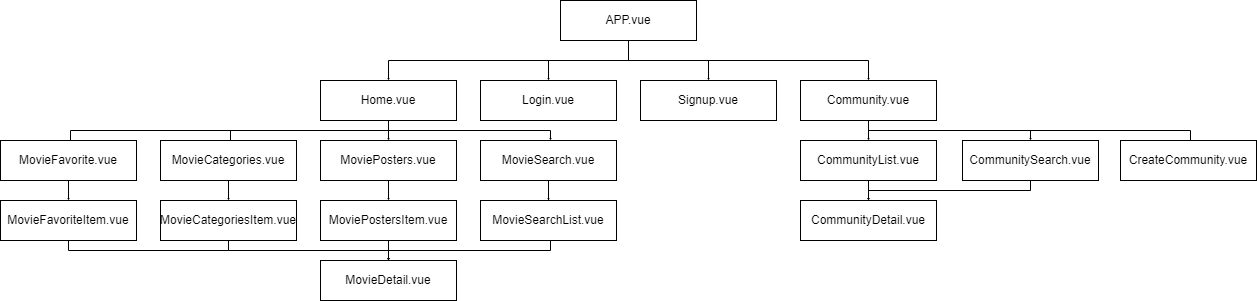

The diagram above was exported from draw.io. Its source (the exported page's mxGraphModel, read from the mxfile embedded in the PNG):
<mxGraphModel dx="227" dy="325" grid="1" gridSize="10" guides="1" tooltips="1" connect="1" arrows="1" fold="1" page="1" pageScale="1" pageWidth="827" pageHeight="583" background="#ffffff" math="0" shadow="0">
  <root>
    <mxCell id="0" />
    <mxCell id="1" parent="0" />
    <mxCell id="6kW-p3zHA0yLczoy1EZH-5" style="edgeStyle=orthogonalEdgeStyle;rounded=0;orthogonalLoop=1;jettySize=auto;html=1;exitX=0.5;exitY=1;exitDx=0;exitDy=0;fontSize=12;endSize=0;jumpSize=6;" parent="1" source="QLgRiPFnWxN43R3BsJHL-1" target="QLgRiPFnWxN43R3BsJHL-3" edge="1">
      <mxGeometry relative="1" as="geometry" />
    </mxCell>
    <mxCell id="6kW-p3zHA0yLczoy1EZH-8" style="edgeStyle=orthogonalEdgeStyle;rounded=0;jumpSize=6;orthogonalLoop=1;jettySize=auto;html=1;exitX=0.5;exitY=1;exitDx=0;exitDy=0;entryX=0.5;entryY=0;entryDx=0;entryDy=0;fontSize=12;endSize=0;" parent="1" source="QLgRiPFnWxN43R3BsJHL-1" target="QLgRiPFnWxN43R3BsJHL-4" edge="1">
      <mxGeometry relative="1" as="geometry" />
    </mxCell>
    <mxCell id="6kW-p3zHA0yLczoy1EZH-9" style="edgeStyle=orthogonalEdgeStyle;rounded=0;jumpSize=6;orthogonalLoop=1;jettySize=auto;html=1;exitX=0.5;exitY=1;exitDx=0;exitDy=0;fontSize=12;endSize=0;" parent="1" source="QLgRiPFnWxN43R3BsJHL-1" target="QLgRiPFnWxN43R3BsJHL-7" edge="1">
      <mxGeometry relative="1" as="geometry" />
    </mxCell>
    <mxCell id="6kW-p3zHA0yLczoy1EZH-41" style="edgeStyle=orthogonalEdgeStyle;rounded=0;jumpSize=6;orthogonalLoop=1;jettySize=auto;html=1;exitX=0.5;exitY=1;exitDx=0;exitDy=0;entryX=0.5;entryY=0;entryDx=0;entryDy=0;fontSize=12;endSize=0;" parent="1" source="QLgRiPFnWxN43R3BsJHL-1" target="QLgRiPFnWxN43R3BsJHL-14" edge="1">
      <mxGeometry relative="1" as="geometry" />
    </mxCell>
    <mxCell id="QLgRiPFnWxN43R3BsJHL-1" value="&lt;font style=&quot;font-size: 12px;&quot;&gt;APP.vue&lt;/font&gt;" style="rounded=0;whiteSpace=wrap;html=1;" parent="1" vertex="1">
      <mxGeometry x="760" y="150" width="136" height="40" as="geometry" />
    </mxCell>
    <mxCell id="6kW-p3zHA0yLczoy1EZH-1" style="edgeStyle=none;rounded=0;orthogonalLoop=1;jettySize=auto;html=1;exitX=0.5;exitY=0;exitDx=0;exitDy=0;entryX=0.5;entryY=1;entryDx=0;entryDy=0;fontSize=12;strokeColor=none;" parent="1" source="QLgRiPFnWxN43R3BsJHL-3" target="QLgRiPFnWxN43R3BsJHL-1" edge="1">
      <mxGeometry relative="1" as="geometry" />
    </mxCell>
    <mxCell id="QLgRiPFnWxN43R3BsJHL-3" value="&lt;font style=&quot;font-size: 12px;&quot;&gt;Login.vue&lt;/font&gt;" style="rounded=0;whiteSpace=wrap;html=1;" parent="1" vertex="1">
      <mxGeometry x="680" y="230" width="136" height="40" as="geometry" />
    </mxCell>
    <mxCell id="6kW-p3zHA0yLczoy1EZH-11" style="edgeStyle=orthogonalEdgeStyle;rounded=0;jumpSize=6;orthogonalLoop=1;jettySize=auto;html=1;exitX=0.5;exitY=1;exitDx=0;exitDy=0;entryX=0.5;entryY=0;entryDx=0;entryDy=0;fontSize=12;endSize=0;" parent="1" source="QLgRiPFnWxN43R3BsJHL-4" target="QLgRiPFnWxN43R3BsJHL-11" edge="1">
      <mxGeometry relative="1" as="geometry" />
    </mxCell>
    <mxCell id="6kW-p3zHA0yLczoy1EZH-35" style="edgeStyle=orthogonalEdgeStyle;rounded=0;jumpSize=6;orthogonalLoop=1;jettySize=auto;html=1;exitX=0.5;exitY=1;exitDx=0;exitDy=0;entryX=0.5;entryY=0;entryDx=0;entryDy=0;fontSize=12;endSize=0;" parent="1" source="QLgRiPFnWxN43R3BsJHL-4" target="QLgRiPFnWxN43R3BsJHL-12" edge="1">
      <mxGeometry relative="1" as="geometry">
        <Array as="points">
          <mxPoint x="588" y="280" />
          <mxPoint x="430" y="280" />
        </Array>
      </mxGeometry>
    </mxCell>
    <mxCell id="6kW-p3zHA0yLczoy1EZH-36" style="edgeStyle=orthogonalEdgeStyle;rounded=0;jumpSize=6;orthogonalLoop=1;jettySize=auto;html=1;exitX=0.5;exitY=1;exitDx=0;exitDy=0;entryX=0.5;entryY=0;entryDx=0;entryDy=0;fontSize=12;endSize=0;" parent="1" source="QLgRiPFnWxN43R3BsJHL-4" target="QLgRiPFnWxN43R3BsJHL-13" edge="1">
      <mxGeometry relative="1" as="geometry">
        <Array as="points">
          <mxPoint x="588" y="280" />
          <mxPoint x="270" y="280" />
        </Array>
      </mxGeometry>
    </mxCell>
    <mxCell id="6kW-p3zHA0yLczoy1EZH-42" style="edgeStyle=orthogonalEdgeStyle;rounded=0;jumpSize=6;orthogonalLoop=1;jettySize=auto;html=1;exitX=0.5;exitY=1;exitDx=0;exitDy=0;fontSize=12;endSize=0;" parent="1" source="QLgRiPFnWxN43R3BsJHL-4" target="6kW-p3zHA0yLczoy1EZH-26" edge="1">
      <mxGeometry relative="1" as="geometry">
        <Array as="points">
          <mxPoint x="588" y="280" />
          <mxPoint x="750" y="280" />
        </Array>
      </mxGeometry>
    </mxCell>
    <mxCell id="QLgRiPFnWxN43R3BsJHL-4" value="&lt;font style=&quot;font-size: 12px;&quot;&gt;Home.vue&lt;/font&gt;" style="rounded=0;whiteSpace=wrap;html=1;" parent="1" vertex="1">
      <mxGeometry x="520" y="230" width="136" height="40" as="geometry" />
    </mxCell>
    <mxCell id="QLgRiPFnWxN43R3BsJHL-6" value="&lt;font style=&quot;font-size: 12px;&quot;&gt;MovieDetail.vue&lt;/font&gt;" style="rounded=0;whiteSpace=wrap;html=1;" parent="1" vertex="1">
      <mxGeometry x="520" y="410" width="136" height="40" as="geometry" />
    </mxCell>
    <mxCell id="6kW-p3zHA0yLczoy1EZH-17" style="edgeStyle=orthogonalEdgeStyle;rounded=0;jumpSize=6;orthogonalLoop=1;jettySize=auto;html=1;exitX=0.5;exitY=1;exitDx=0;exitDy=0;entryX=0.5;entryY=0;entryDx=0;entryDy=0;fontSize=12;endSize=0;" parent="1" source="QLgRiPFnWxN43R3BsJHL-7" target="QLgRiPFnWxN43R3BsJHL-8" edge="1">
      <mxGeometry relative="1" as="geometry" />
    </mxCell>
    <mxCell id="6kW-p3zHA0yLczoy1EZH-18" style="edgeStyle=orthogonalEdgeStyle;rounded=0;jumpSize=6;orthogonalLoop=1;jettySize=auto;html=1;exitX=0.5;exitY=1;exitDx=0;exitDy=0;entryX=0.5;entryY=0;entryDx=0;entryDy=0;fontSize=12;endSize=0;" parent="1" source="QLgRiPFnWxN43R3BsJHL-7" target="QLgRiPFnWxN43R3BsJHL-10" edge="1">
      <mxGeometry relative="1" as="geometry">
        <Array as="points">
          <mxPoint x="1068" y="280" />
          <mxPoint x="1390" y="280" />
          <mxPoint x="1390" y="290" />
        </Array>
      </mxGeometry>
    </mxCell>
    <mxCell id="6kW-p3zHA0yLczoy1EZH-32" style="edgeStyle=orthogonalEdgeStyle;rounded=0;jumpSize=6;orthogonalLoop=1;jettySize=auto;html=1;exitX=0.5;exitY=1;exitDx=0;exitDy=0;entryX=0.5;entryY=0;entryDx=0;entryDy=0;fontSize=12;endSize=0;" parent="1" source="QLgRiPFnWxN43R3BsJHL-7" target="6kW-p3zHA0yLczoy1EZH-31" edge="1">
      <mxGeometry relative="1" as="geometry">
        <Array as="points">
          <mxPoint x="1068" y="280" />
          <mxPoint x="1230" y="280" />
        </Array>
      </mxGeometry>
    </mxCell>
    <mxCell id="QLgRiPFnWxN43R3BsJHL-7" value="&lt;font style=&quot;font-size: 12px;&quot;&gt;Community.vue&lt;/font&gt;" style="rounded=0;whiteSpace=wrap;html=1;" parent="1" vertex="1">
      <mxGeometry x="1000" y="230" width="136" height="40" as="geometry" />
    </mxCell>
    <mxCell id="6kW-p3zHA0yLczoy1EZH-19" style="edgeStyle=orthogonalEdgeStyle;rounded=0;jumpSize=6;orthogonalLoop=1;jettySize=auto;html=1;exitX=0.5;exitY=1;exitDx=0;exitDy=0;entryX=0.5;entryY=0;entryDx=0;entryDy=0;fontSize=12;endSize=0;" parent="1" source="QLgRiPFnWxN43R3BsJHL-8" target="QLgRiPFnWxN43R3BsJHL-9" edge="1">
      <mxGeometry relative="1" as="geometry" />
    </mxCell>
    <mxCell id="QLgRiPFnWxN43R3BsJHL-8" value="&lt;font style=&quot;font-size: 12px;&quot;&gt;CommunityList.vue&lt;/font&gt;" style="rounded=0;whiteSpace=wrap;html=1;" parent="1" vertex="1">
      <mxGeometry x="1000" y="290" width="136" height="40" as="geometry" />
    </mxCell>
    <mxCell id="QLgRiPFnWxN43R3BsJHL-9" value="&lt;font style=&quot;font-size: 12px;&quot;&gt;CommunityDetail.vue&lt;/font&gt;" style="rounded=0;whiteSpace=wrap;html=1;" parent="1" vertex="1">
      <mxGeometry x="1000" y="350" width="136" height="40" as="geometry" />
    </mxCell>
    <mxCell id="QLgRiPFnWxN43R3BsJHL-10" value="&lt;font style=&quot;font-size: 12px;&quot;&gt;CreateCommunity.vue&lt;/font&gt;" style="rounded=0;whiteSpace=wrap;html=1;" parent="1" vertex="1">
      <mxGeometry x="1320" y="290" width="136" height="40" as="geometry" />
    </mxCell>
    <mxCell id="6kW-p3zHA0yLczoy1EZH-48" style="edgeStyle=orthogonalEdgeStyle;rounded=0;jumpSize=6;orthogonalLoop=1;jettySize=auto;html=1;exitX=0.5;exitY=1;exitDx=0;exitDy=0;entryX=0.5;entryY=0;entryDx=0;entryDy=0;fontSize=12;endSize=0;" parent="1" source="QLgRiPFnWxN43R3BsJHL-11" target="6kW-p3zHA0yLczoy1EZH-45" edge="1">
      <mxGeometry relative="1" as="geometry" />
    </mxCell>
    <mxCell id="QLgRiPFnWxN43R3BsJHL-11" value="&lt;font style=&quot;font-size: 12px;&quot;&gt;MoviePosters.vue&lt;/font&gt;" style="rounded=0;whiteSpace=wrap;html=1;" parent="1" vertex="1">
      <mxGeometry x="520" y="290" width="136" height="40" as="geometry" />
    </mxCell>
    <mxCell id="6kW-p3zHA0yLczoy1EZH-47" style="edgeStyle=orthogonalEdgeStyle;rounded=0;jumpSize=6;orthogonalLoop=1;jettySize=auto;html=1;exitX=0.5;exitY=1;exitDx=0;exitDy=0;entryX=0.5;entryY=0;entryDx=0;entryDy=0;fontSize=12;endSize=0;" parent="1" source="QLgRiPFnWxN43R3BsJHL-12" target="6kW-p3zHA0yLczoy1EZH-44" edge="1">
      <mxGeometry relative="1" as="geometry" />
    </mxCell>
    <mxCell id="QLgRiPFnWxN43R3BsJHL-12" value="&lt;font style=&quot;font-size: 12px;&quot;&gt;MovieCategories.vue&lt;/font&gt;" style="rounded=0;whiteSpace=wrap;html=1;" parent="1" vertex="1">
      <mxGeometry x="360" y="290" width="136" height="40" as="geometry" />
    </mxCell>
    <mxCell id="6kW-p3zHA0yLczoy1EZH-46" style="edgeStyle=orthogonalEdgeStyle;rounded=0;jumpSize=6;orthogonalLoop=1;jettySize=auto;html=1;exitX=0.5;exitY=1;exitDx=0;exitDy=0;entryX=0.5;entryY=0;entryDx=0;entryDy=0;fontSize=12;endSize=0;" parent="1" source="QLgRiPFnWxN43R3BsJHL-13" target="6kW-p3zHA0yLczoy1EZH-43" edge="1">
      <mxGeometry relative="1" as="geometry" />
    </mxCell>
    <mxCell id="QLgRiPFnWxN43R3BsJHL-13" value="&lt;font style=&quot;font-size: 12px;&quot;&gt;MovieFavorite.vue&lt;/font&gt;" style="rounded=0;whiteSpace=wrap;html=1;" parent="1" vertex="1">
      <mxGeometry x="200" y="290" width="136" height="40" as="geometry" />
    </mxCell>
    <mxCell id="QLgRiPFnWxN43R3BsJHL-14" value="&lt;font style=&quot;font-size: 12px;&quot;&gt;Signup.vue&lt;/font&gt;" style="rounded=0;whiteSpace=wrap;html=1;" parent="1" vertex="1">
      <mxGeometry x="840" y="230" width="136" height="40" as="geometry" />
    </mxCell>
    <mxCell id="6kW-p3zHA0yLczoy1EZH-30" style="edgeStyle=orthogonalEdgeStyle;rounded=0;jumpSize=6;orthogonalLoop=1;jettySize=auto;html=1;exitX=0.5;exitY=1;exitDx=0;exitDy=0;fontSize=12;endSize=0;" parent="1" source="6kW-p3zHA0yLczoy1EZH-26" target="6kW-p3zHA0yLczoy1EZH-29" edge="1">
      <mxGeometry relative="1" as="geometry" />
    </mxCell>
    <mxCell id="6kW-p3zHA0yLczoy1EZH-26" value="&lt;font style=&quot;font-size: 12px;&quot;&gt;MovieSearch.vue&lt;/font&gt;" style="rounded=0;whiteSpace=wrap;html=1;fontSize=12;" parent="1" vertex="1">
      <mxGeometry x="680" y="290" width="136" height="40" as="geometry" />
    </mxCell>
    <mxCell id="6kW-p3zHA0yLczoy1EZH-33" style="edgeStyle=orthogonalEdgeStyle;rounded=0;jumpSize=6;orthogonalLoop=1;jettySize=auto;html=1;exitX=0.5;exitY=1;exitDx=0;exitDy=0;entryX=0.5;entryY=0;entryDx=0;entryDy=0;fontSize=12;endSize=0;" parent="1" source="6kW-p3zHA0yLczoy1EZH-29" target="QLgRiPFnWxN43R3BsJHL-6" edge="1">
      <mxGeometry relative="1" as="geometry">
        <Array as="points">
          <mxPoint x="750" y="400" />
          <mxPoint x="588" y="400" />
        </Array>
      </mxGeometry>
    </mxCell>
    <mxCell id="6kW-p3zHA0yLczoy1EZH-29" value="&lt;font style=&quot;font-size: 12px;&quot;&gt;MovieSearchList.vue&lt;/font&gt;" style="rounded=0;whiteSpace=wrap;html=1;fontSize=12;" parent="1" vertex="1">
      <mxGeometry x="680" y="350" width="136" height="40" as="geometry" />
    </mxCell>
    <mxCell id="6kW-p3zHA0yLczoy1EZH-34" style="edgeStyle=orthogonalEdgeStyle;rounded=0;jumpSize=6;orthogonalLoop=1;jettySize=auto;html=1;exitX=0.5;exitY=1;exitDx=0;exitDy=0;entryX=0.5;entryY=0;entryDx=0;entryDy=0;fontSize=12;endSize=0;" parent="1" source="6kW-p3zHA0yLczoy1EZH-31" target="QLgRiPFnWxN43R3BsJHL-9" edge="1">
      <mxGeometry relative="1" as="geometry">
        <Array as="points">
          <mxPoint x="1230" y="340" />
          <mxPoint x="1068" y="340" />
        </Array>
      </mxGeometry>
    </mxCell>
    <mxCell id="6kW-p3zHA0yLczoy1EZH-31" value="&lt;font style=&quot;font-size: 12px;&quot;&gt;CommunitySearch.vue&lt;/font&gt;" style="rounded=0;whiteSpace=wrap;html=1;" parent="1" vertex="1">
      <mxGeometry x="1162" y="290" width="136" height="40" as="geometry" />
    </mxCell>
    <mxCell id="6kW-p3zHA0yLczoy1EZH-49" style="edgeStyle=orthogonalEdgeStyle;rounded=0;jumpSize=6;orthogonalLoop=1;jettySize=auto;html=1;exitX=0.5;exitY=1;exitDx=0;exitDy=0;fontSize=12;endSize=0;" parent="1" source="6kW-p3zHA0yLczoy1EZH-43" target="QLgRiPFnWxN43R3BsJHL-6" edge="1">
      <mxGeometry relative="1" as="geometry">
        <Array as="points">
          <mxPoint x="268" y="400" />
          <mxPoint x="588" y="400" />
        </Array>
      </mxGeometry>
    </mxCell>
    <mxCell id="6kW-p3zHA0yLczoy1EZH-43" value="&lt;font style=&quot;font-size: 12px;&quot;&gt;MovieFavoriteItem.vue&lt;/font&gt;" style="rounded=0;whiteSpace=wrap;html=1;" parent="1" vertex="1">
      <mxGeometry x="200" y="350" width="136" height="40" as="geometry" />
    </mxCell>
    <mxCell id="6kW-p3zHA0yLczoy1EZH-52" style="edgeStyle=orthogonalEdgeStyle;rounded=0;jumpSize=6;orthogonalLoop=1;jettySize=auto;html=1;exitX=0.5;exitY=1;exitDx=0;exitDy=0;entryX=0.5;entryY=0;entryDx=0;entryDy=0;fontSize=12;endSize=0;" parent="1" source="6kW-p3zHA0yLczoy1EZH-44" target="QLgRiPFnWxN43R3BsJHL-6" edge="1">
      <mxGeometry relative="1" as="geometry">
        <Array as="points">
          <mxPoint x="428" y="400" />
          <mxPoint x="588" y="400" />
        </Array>
      </mxGeometry>
    </mxCell>
    <mxCell id="6kW-p3zHA0yLczoy1EZH-44" value="&lt;font style=&quot;font-size: 12px;&quot;&gt;MovieCategoriesItem.vue&lt;/font&gt;" style="rounded=0;whiteSpace=wrap;html=1;" parent="1" vertex="1">
      <mxGeometry x="360" y="350" width="136" height="40" as="geometry" />
    </mxCell>
    <mxCell id="6kW-p3zHA0yLczoy1EZH-55" style="edgeStyle=orthogonalEdgeStyle;rounded=0;jumpSize=6;orthogonalLoop=1;jettySize=auto;html=1;exitX=0.5;exitY=1;exitDx=0;exitDy=0;entryX=0.5;entryY=0;entryDx=0;entryDy=0;fontSize=12;endSize=0;" parent="1" source="6kW-p3zHA0yLczoy1EZH-45" target="QLgRiPFnWxN43R3BsJHL-6" edge="1">
      <mxGeometry relative="1" as="geometry" />
    </mxCell>
    <mxCell id="6kW-p3zHA0yLczoy1EZH-45" value="&lt;font style=&quot;font-size: 12px;&quot;&gt;MoviePostersItem.vue&lt;/font&gt;" style="rounded=0;whiteSpace=wrap;html=1;" parent="1" vertex="1">
      <mxGeometry x="520" y="350" width="136" height="40" as="geometry" />
    </mxCell>
  </root>
</mxGraphModel>